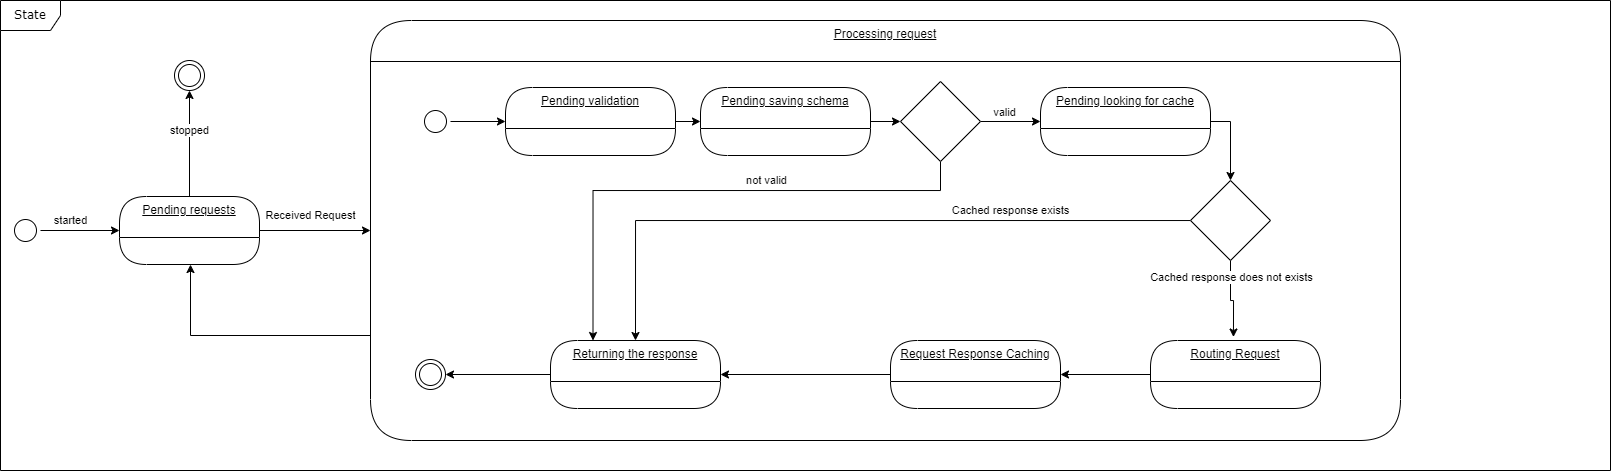

The diagram above was exported from draw.io. Its source (the exported page's mxGraphModel, read from the mxfile embedded in the PNG):
<mxGraphModel dx="778" dy="1303" grid="1" gridSize="10" guides="1" tooltips="1" connect="1" arrows="1" fold="1" page="1" pageScale="1" pageWidth="1100" pageHeight="850" background="none" math="0" shadow="0">
  <root>
    <mxCell id="0" />
    <mxCell id="1" parent="0" />
    <mxCell id="sZcx_ukak52XP6bxzXwW-17" style="edgeStyle=orthogonalEdgeStyle;rounded=0;orthogonalLoop=1;jettySize=auto;html=1;entryX=0;entryY=0.5;entryDx=0;entryDy=0;" parent="1" source="382b91b5511bd0f7-1" target="sZcx_ukak52XP6bxzXwW-1" edge="1">
      <mxGeometry relative="1" as="geometry" />
    </mxCell>
    <mxCell id="sZcx_ukak52XP6bxzXwW-18" value="started" style="edgeLabel;html=1;align=center;verticalAlign=middle;resizable=0;points=[];" parent="sZcx_ukak52XP6bxzXwW-17" vertex="1" connectable="0">
      <mxGeometry x="-0.6583" y="-2" relative="1" as="geometry">
        <mxPoint x="16" y="-12" as="offset" />
      </mxGeometry>
    </mxCell>
    <mxCell id="382b91b5511bd0f7-1" value="" style="ellipse;html=1;shape=startState;rounded=1;shadow=0;comic=0;labelBackgroundColor=none;fontFamily=Verdana;fontSize=12;align=center;direction=south;" parent="1" vertex="1">
      <mxGeometry x="130" y="135" width="30" height="30" as="geometry" />
    </mxCell>
    <mxCell id="2a3bc250acf0617d-8" value="State" style="shape=umlFrame;whiteSpace=wrap;html=1;rounded=1;shadow=0;comic=0;labelBackgroundColor=none;strokeWidth=1;fontFamily=Verdana;fontSize=12;align=center;" parent="1" vertex="1">
      <mxGeometry x="120" y="-80" width="1610" height="470" as="geometry" />
    </mxCell>
    <mxCell id="sZcx_ukak52XP6bxzXwW-19" style="edgeStyle=orthogonalEdgeStyle;rounded=0;orthogonalLoop=1;jettySize=auto;html=1;entryX=0;entryY=0.5;entryDx=0;entryDy=0;" parent="1" source="sZcx_ukak52XP6bxzXwW-1" target="sZcx_ukak52XP6bxzXwW-2" edge="1">
      <mxGeometry relative="1" as="geometry" />
    </mxCell>
    <mxCell id="sZcx_ukak52XP6bxzXwW-20" value="Received Request" style="edgeLabel;html=1;align=center;verticalAlign=middle;resizable=0;points=[];" parent="sZcx_ukak52XP6bxzXwW-19" vertex="1" connectable="0">
      <mxGeometry x="0.1957" y="-1" relative="1" as="geometry">
        <mxPoint x="-16" y="-16" as="offset" />
      </mxGeometry>
    </mxCell>
    <mxCell id="sZcx_ukak52XP6bxzXwW-1" value="Pending requests" style="swimlane;fontStyle=4;align=center;verticalAlign=top;childLayout=stackLayout;horizontal=1;startSize=41;horizontalStack=0;resizeParent=1;resizeParentMax=0;resizeLast=0;collapsible=0;marginBottom=0;html=1;rounded=1;absoluteArcSize=1;arcSize=140;whiteSpace=wrap;" parent="1" vertex="1">
      <mxGeometry x="239" y="116" width="140" height="68" as="geometry" />
    </mxCell>
    <mxCell id="sZcx_ukak52XP6bxzXwW-37" style="edgeStyle=orthogonalEdgeStyle;rounded=0;orthogonalLoop=1;jettySize=auto;html=1;exitX=0;exitY=0.75;exitDx=0;exitDy=0;entryX=0.5;entryY=1;entryDx=0;entryDy=0;" parent="1" source="sZcx_ukak52XP6bxzXwW-2" target="sZcx_ukak52XP6bxzXwW-1" edge="1">
      <mxGeometry relative="1" as="geometry">
        <Array as="points">
          <mxPoint x="310" y="255" />
        </Array>
      </mxGeometry>
    </mxCell>
    <mxCell id="sZcx_ukak52XP6bxzXwW-38" style="edgeStyle=orthogonalEdgeStyle;rounded=0;orthogonalLoop=1;jettySize=auto;html=1;entryX=0.5;entryY=1;entryDx=0;entryDy=0;exitX=0.5;exitY=0;exitDx=0;exitDy=0;" parent="1" source="sZcx_ukak52XP6bxzXwW-1" target="sZcx_ukak52XP6bxzXwW-39" edge="1">
      <mxGeometry relative="1" as="geometry">
        <mxPoint x="945" y="430" as="targetPoint" />
      </mxGeometry>
    </mxCell>
    <mxCell id="sZcx_ukak52XP6bxzXwW-40" value="stopped" style="edgeLabel;html=1;align=center;verticalAlign=middle;resizable=0;points=[];" parent="sZcx_ukak52XP6bxzXwW-38" vertex="1" connectable="0">
      <mxGeometry x="0.1995" y="-1" relative="1" as="geometry">
        <mxPoint x="-1" y="-2" as="offset" />
      </mxGeometry>
    </mxCell>
    <mxCell id="sZcx_ukak52XP6bxzXwW-2" value="Processing request" style="swimlane;fontStyle=4;align=center;verticalAlign=top;childLayout=stackLayout;horizontal=1;startSize=41;horizontalStack=0;resizeParent=1;resizeParentMax=0;resizeLast=0;collapsible=0;marginBottom=0;html=1;rounded=1;absoluteArcSize=1;arcSize=140;whiteSpace=wrap;" parent="1" vertex="1">
      <mxGeometry x="490" y="-60" width="1030" height="420" as="geometry" />
    </mxCell>
    <mxCell id="sZcx_ukak52XP6bxzXwW-11" style="edgeStyle=orthogonalEdgeStyle;rounded=0;orthogonalLoop=1;jettySize=auto;html=1;entryX=1;entryY=0.5;entryDx=0;entryDy=0;" parent="1" source="sZcx_ukak52XP6bxzXwW-27" target="sZcx_ukak52XP6bxzXwW-7" edge="1">
      <mxGeometry relative="1" as="geometry" />
    </mxCell>
    <mxCell id="sZcx_ukak52XP6bxzXwW-4" value="Pending validation" style="swimlane;fontStyle=4;align=center;verticalAlign=top;childLayout=stackLayout;horizontal=1;startSize=41;horizontalStack=0;resizeParent=1;resizeParentMax=0;resizeLast=0;collapsible=0;marginBottom=0;html=1;rounded=1;absoluteArcSize=1;arcSize=162;whiteSpace=wrap;" parent="1" vertex="1">
      <mxGeometry x="625" y="7" width="170" height="68" as="geometry" />
    </mxCell>
    <mxCell id="sZcx_ukak52XP6bxzXwW-10" style="edgeStyle=orthogonalEdgeStyle;rounded=0;orthogonalLoop=1;jettySize=auto;html=1;entryX=0;entryY=0.5;entryDx=0;entryDy=0;" parent="1" source="sZcx_ukak52XP6bxzXwW-6" target="sZcx_ukak52XP6bxzXwW-4" edge="1">
      <mxGeometry relative="1" as="geometry">
        <mxPoint x="640" y="41" as="targetPoint" />
      </mxGeometry>
    </mxCell>
    <mxCell id="sZcx_ukak52XP6bxzXwW-6" value="" style="ellipse;html=1;shape=startState;rounded=1;shadow=0;comic=0;labelBackgroundColor=none;fontFamily=Verdana;fontSize=12;align=center;direction=south;" parent="1" vertex="1">
      <mxGeometry x="540" y="26" width="30" height="30" as="geometry" />
    </mxCell>
    <mxCell id="sZcx_ukak52XP6bxzXwW-7" value="" style="ellipse;html=1;shape=endState;rounded=1;shadow=0;comic=0;labelBackgroundColor=none;fontFamily=Verdana;fontSize=12;align=center;" parent="1" vertex="1">
      <mxGeometry x="535" y="279" width="30" height="30" as="geometry" />
    </mxCell>
    <mxCell id="sZcx_ukak52XP6bxzXwW-14" value="" style="edgeStyle=orthogonalEdgeStyle;rounded=0;orthogonalLoop=1;jettySize=auto;html=1;entryX=0.488;entryY=-0.051;entryDx=0;entryDy=0;entryPerimeter=0;" parent="1" source="sZcx_ukak52XP6bxzXwW-24" target="sZcx_ukak52XP6bxzXwW-13" edge="1">
      <mxGeometry relative="1" as="geometry">
        <mxPoint x="1120" y="41" as="sourcePoint" />
        <mxPoint x="1420" y="41" as="targetPoint" />
      </mxGeometry>
    </mxCell>
    <mxCell id="sZcx_ukak52XP6bxzXwW-31" value="Cached response does not exists" style="edgeLabel;html=1;align=center;verticalAlign=middle;resizable=0;points=[];" parent="sZcx_ukak52XP6bxzXwW-14" vertex="1" connectable="0">
      <mxGeometry x="-0.5763" y="1" relative="1" as="geometry">
        <mxPoint as="offset" />
      </mxGeometry>
    </mxCell>
    <mxCell id="sZcx_ukak52XP6bxzXwW-13" value="Routing Request" style="swimlane;fontStyle=4;align=center;verticalAlign=top;childLayout=stackLayout;horizontal=1;startSize=41;horizontalStack=0;resizeParent=1;resizeParentMax=0;resizeLast=0;collapsible=0;marginBottom=0;html=1;rounded=1;absoluteArcSize=1;arcSize=140;whiteSpace=wrap;" parent="1" vertex="1">
      <mxGeometry x="1270" y="260" width="170" height="68" as="geometry" />
    </mxCell>
    <mxCell id="sZcx_ukak52XP6bxzXwW-16" value="" style="edgeStyle=orthogonalEdgeStyle;rounded=0;orthogonalLoop=1;jettySize=auto;html=1;entryX=1;entryY=0.5;entryDx=0;entryDy=0;" parent="1" source="sZcx_ukak52XP6bxzXwW-13" target="sZcx_ukak52XP6bxzXwW-15" edge="1">
      <mxGeometry relative="1" as="geometry">
        <mxPoint x="1360" y="41" as="sourcePoint" />
        <mxPoint x="1570" y="41" as="targetPoint" />
      </mxGeometry>
    </mxCell>
    <mxCell id="sZcx_ukak52XP6bxzXwW-15" value="Request Response Caching" style="swimlane;fontStyle=4;align=center;verticalAlign=top;childLayout=stackLayout;horizontal=1;startSize=41;horizontalStack=0;resizeParent=1;resizeParentMax=0;resizeLast=0;collapsible=0;marginBottom=0;html=1;rounded=1;absoluteArcSize=1;arcSize=140;whiteSpace=wrap;" parent="1" vertex="1">
      <mxGeometry x="1010" y="260" width="170" height="68" as="geometry" />
    </mxCell>
    <mxCell id="sZcx_ukak52XP6bxzXwW-23" value="" style="edgeStyle=orthogonalEdgeStyle;rounded=0;orthogonalLoop=1;jettySize=auto;html=1;entryX=0.5;entryY=0;entryDx=0;entryDy=0;exitX=1;exitY=0.5;exitDx=0;exitDy=0;" parent="1" source="sZcx_ukak52XP6bxzXwW-25" target="sZcx_ukak52XP6bxzXwW-24" edge="1">
      <mxGeometry relative="1" as="geometry">
        <mxPoint x="905" y="41" as="sourcePoint" />
        <mxPoint x="1033" y="123" as="targetPoint" />
      </mxGeometry>
    </mxCell>
    <mxCell id="sZcx_ukak52XP6bxzXwW-29" style="edgeStyle=orthogonalEdgeStyle;rounded=0;orthogonalLoop=1;jettySize=auto;html=1;entryX=0.5;entryY=0;entryDx=0;entryDy=0;" parent="1" source="sZcx_ukak52XP6bxzXwW-24" target="sZcx_ukak52XP6bxzXwW-27" edge="1">
      <mxGeometry relative="1" as="geometry" />
    </mxCell>
    <mxCell id="sZcx_ukak52XP6bxzXwW-30" value="Cached response exists" style="edgeLabel;html=1;align=center;verticalAlign=middle;resizable=0;points=[];" parent="sZcx_ukak52XP6bxzXwW-29" vertex="1" connectable="0">
      <mxGeometry x="-0.4499" y="-2" relative="1" as="geometry">
        <mxPoint x="5" y="-8" as="offset" />
      </mxGeometry>
    </mxCell>
    <mxCell id="sZcx_ukak52XP6bxzXwW-24" value="" style="rhombus;whiteSpace=wrap;html=1;" parent="1" vertex="1">
      <mxGeometry x="1310" y="100" width="80" height="80" as="geometry" />
    </mxCell>
    <mxCell id="sZcx_ukak52XP6bxzXwW-26" value="" style="edgeStyle=orthogonalEdgeStyle;rounded=0;orthogonalLoop=1;jettySize=auto;html=1;entryX=0;entryY=0.5;entryDx=0;entryDy=0;exitX=1;exitY=0.5;exitDx=0;exitDy=0;" parent="1" source="sZcx_ukak52XP6bxzXwW-32" target="sZcx_ukak52XP6bxzXwW-25" edge="1">
      <mxGeometry relative="1" as="geometry">
        <mxPoint x="1030" y="41" as="sourcePoint" />
        <mxPoint x="1220" y="80" as="targetPoint" />
      </mxGeometry>
    </mxCell>
    <mxCell id="sZcx_ukak52XP6bxzXwW-36" value="valid" style="edgeLabel;html=1;align=center;verticalAlign=middle;resizable=0;points=[];" parent="sZcx_ukak52XP6bxzXwW-26" vertex="1" connectable="0">
      <mxGeometry x="-0.2258" y="2" relative="1" as="geometry">
        <mxPoint y="-7" as="offset" />
      </mxGeometry>
    </mxCell>
    <mxCell id="sZcx_ukak52XP6bxzXwW-25" value="Pending looking for cache" style="swimlane;fontStyle=4;align=center;verticalAlign=top;childLayout=stackLayout;horizontal=1;startSize=41;horizontalStack=0;resizeParent=1;resizeParentMax=0;resizeLast=0;collapsible=0;marginBottom=0;html=1;rounded=1;absoluteArcSize=1;arcSize=144;whiteSpace=wrap;" parent="1" vertex="1">
      <mxGeometry x="1160" y="7" width="170" height="68" as="geometry" />
    </mxCell>
    <mxCell id="sZcx_ukak52XP6bxzXwW-28" value="" style="edgeStyle=orthogonalEdgeStyle;rounded=0;orthogonalLoop=1;jettySize=auto;html=1;entryX=1;entryY=0.5;entryDx=0;entryDy=0;" parent="1" source="sZcx_ukak52XP6bxzXwW-15" target="sZcx_ukak52XP6bxzXwW-27" edge="1">
      <mxGeometry relative="1" as="geometry">
        <mxPoint x="1200" y="194" as="sourcePoint" />
        <mxPoint x="1020" y="294" as="targetPoint" />
      </mxGeometry>
    </mxCell>
    <mxCell id="sZcx_ukak52XP6bxzXwW-27" value="Returning the response" style="swimlane;fontStyle=4;align=center;verticalAlign=top;childLayout=stackLayout;horizontal=1;startSize=41;horizontalStack=0;resizeParent=1;resizeParentMax=0;resizeLast=0;collapsible=0;marginBottom=0;html=1;rounded=1;absoluteArcSize=1;arcSize=140;whiteSpace=wrap;" parent="1" vertex="1">
      <mxGeometry x="670" y="260" width="170" height="68" as="geometry" />
    </mxCell>
    <mxCell id="sZcx_ukak52XP6bxzXwW-33" value="" style="edgeStyle=orthogonalEdgeStyle;rounded=0;orthogonalLoop=1;jettySize=auto;html=1;entryX=0;entryY=0.5;entryDx=0;entryDy=0;" parent="1" source="whGW8iIkcy6xzxkwmGIU-1" target="sZcx_ukak52XP6bxzXwW-32" edge="1">
      <mxGeometry relative="1" as="geometry">
        <mxPoint x="795" y="41" as="sourcePoint" />
        <mxPoint x="1030" y="41" as="targetPoint" />
      </mxGeometry>
    </mxCell>
    <mxCell id="sZcx_ukak52XP6bxzXwW-34" style="edgeStyle=orthogonalEdgeStyle;rounded=0;orthogonalLoop=1;jettySize=auto;html=1;entryX=0.25;entryY=0;entryDx=0;entryDy=0;" parent="1" source="sZcx_ukak52XP6bxzXwW-32" target="sZcx_ukak52XP6bxzXwW-27" edge="1">
      <mxGeometry relative="1" as="geometry">
        <Array as="points">
          <mxPoint x="1060" y="110" />
          <mxPoint x="712" y="110" />
        </Array>
      </mxGeometry>
    </mxCell>
    <mxCell id="sZcx_ukak52XP6bxzXwW-35" value="not valid" style="edgeLabel;html=1;align=center;verticalAlign=middle;resizable=0;points=[];" parent="sZcx_ukak52XP6bxzXwW-34" vertex="1" connectable="0">
      <mxGeometry x="-0.1786" y="-2" relative="1" as="geometry">
        <mxPoint x="13" y="-8" as="offset" />
      </mxGeometry>
    </mxCell>
    <mxCell id="sZcx_ukak52XP6bxzXwW-32" value="" style="rhombus;whiteSpace=wrap;html=1;" parent="1" vertex="1">
      <mxGeometry x="1020" y="1" width="80" height="80" as="geometry" />
    </mxCell>
    <mxCell id="sZcx_ukak52XP6bxzXwW-39" value="" style="ellipse;html=1;shape=endState;rounded=1;shadow=0;comic=0;labelBackgroundColor=none;fontFamily=Verdana;fontSize=12;align=center;" parent="1" vertex="1">
      <mxGeometry x="294" y="-20" width="30" height="30" as="geometry" />
    </mxCell>
    <mxCell id="whGW8iIkcy6xzxkwmGIU-2" value="" style="edgeStyle=orthogonalEdgeStyle;rounded=0;orthogonalLoop=1;jettySize=auto;html=1;entryX=0;entryY=0.5;entryDx=0;entryDy=0;" parent="1" source="sZcx_ukak52XP6bxzXwW-4" target="whGW8iIkcy6xzxkwmGIU-1" edge="1">
      <mxGeometry relative="1" as="geometry">
        <mxPoint x="795" y="41" as="sourcePoint" />
        <mxPoint x="1020" y="41" as="targetPoint" />
      </mxGeometry>
    </mxCell>
    <mxCell id="whGW8iIkcy6xzxkwmGIU-1" value="Pending saving schema" style="swimlane;fontStyle=4;align=center;verticalAlign=top;childLayout=stackLayout;horizontal=1;startSize=41;horizontalStack=0;resizeParent=1;resizeParentMax=0;resizeLast=0;collapsible=0;marginBottom=0;html=1;rounded=1;absoluteArcSize=1;arcSize=170;whiteSpace=wrap;" parent="1" vertex="1">
      <mxGeometry x="820" y="7" width="170" height="68" as="geometry" />
    </mxCell>
  </root>
</mxGraphModel>